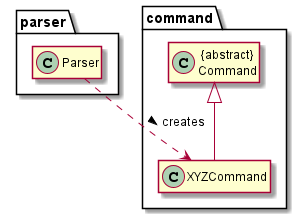

The diagram above was rendered by PlantUML. Its source (embedded in the PNG):
@startuml

hide member


package parser {
    Class Parser

}

package command {
    Class "{abstract}\nCommand" as Command
    Class XYZCommand
}


XYZCommand -u-|> Command


Parser ..> XYZCommand : creates >



@enduml